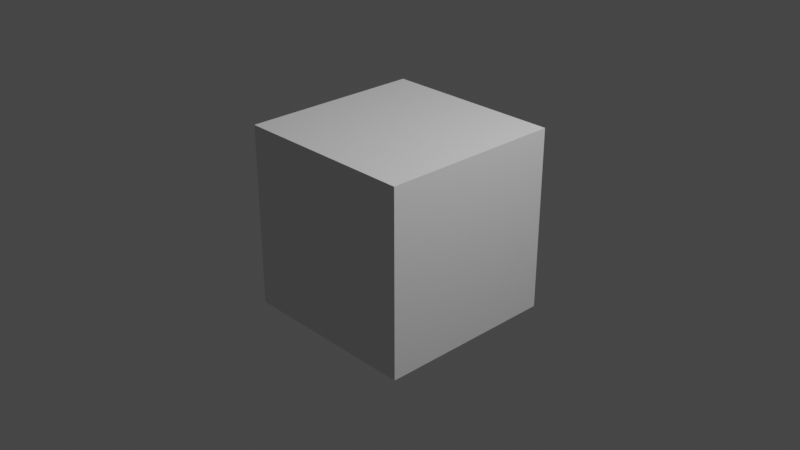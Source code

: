 # Source: arduino_blender.blend  (saved by Blender 2.93.20; exported with 4.5.12 LTS)
import bpy
from mathutils import Matrix  # noqa: F401  (used for matrix-valued properties, if any)

bpy.ops.wm.read_factory_settings(use_empty=True)
scene = bpy.context.scene
scene.name = 'Scene'

# ---- collections
col_collection = bpy.data.collections.new('Collection'); scene.collection.children.link(col_collection)

# ---- world
world_world = bpy.data.worlds.new('World'); scene.world = world_world
world_world.use_nodes = True; world_world.node_tree.nodes.clear()
_N = world_world.node_tree.nodes; _L = world_world.node_tree.links
n0 = _N.new('ShaderNodeOutputWorld'); n0.name = 'World Output'; n0.location = (300, 300)
n1 = _N.new('ShaderNodeBackground'); n1.name = 'Background'; n1.location = (10, 300)
n1.inputs[0].default_value = (0.05088, 0.05088, 0.05088, 1.0)
_L.new(n1.outputs[0], n0.inputs[0])
n0.is_active_output = True
world_world.color = (0.05088, 0.05088, 0.05088)
world_world.use_sun_shadow = False
world_world.sun_shadow_jitter_overblur = 0.0

# ---- cameras
cam_camera = bpy.data.cameras.new('Camera')
cam_camera.clip_end = 100.0
cam_camera.ortho_scale = 7.314

# ---- lights
light_light = bpy.data.lights.new('Light', 'POINT')
light_light.transmission_factor = 0.0
light_light.energy = 1000.0
light_light.shadow_soft_size = 0.1
light_light.shadow_maximum_resolution = 0.006
light_light.use_absolute_resolution = True

# ---- meshes
me_cube_002 = bpy.data.meshes.new('Cube.002')
me_cube_002.from_pydata([(-1.0, -1.0, -1.0), (-1.0, -1.0, 1.0), (-1.0, 1.0, -1.0), (-1.0, 1.0, 1.0), (1.0, -1.0, -1.0), (1.0, -1.0, 1.0), (1.0, 1.0, -1.0), (1.0, 1.0, 1.0)], [], [(0, 1, 3, 2), (2, 3, 7, 6), (6, 7, 5, 4), (4, 5, 1, 0), (2, 6, 4, 0), (7, 3, 1, 5)])
_uv = me_cube_002.uv_layers.new(name='UVMap')
_uv.uv.foreach_set('vector', [0.375, 0.0, 0.625, 0.0, 0.625, 0.25, 0.375, 0.25, 0.375, 0.25, 0.625, 0.25, 0.625, 0.5, 0.375, 0.5, 0.375, 0.5, 0.625, 0.5, 0.625, 0.75, 0.375, 0.75, 0.375, 0.75, 0.625, 0.75, 0.625, 1.0, 0.375, 1.0, 0.125, 0.5, 0.375, 0.5, 0.375, 0.75, 0.125, 0.75, 0.625, 0.5, 0.875, 0.5, 0.875, 0.75, 0.625, 0.75])
me_cube_002.use_remesh_fix_poles = True
me_cube_002.use_remesh_preserve_attributes = False
me_cube_002.update()

# ---- objects
ob_light = bpy.data.objects.new('Light', light_light)
ob_camera = bpy.data.objects.new('Camera', cam_camera)
ob_cube = bpy.data.objects.new('Cube', me_cube_002)

# ---- transforms, parenting, visibility, modifiers, constraints
ob_light.location = (4.076, 1.005, 5.904)
ob_light.rotation_euler = (0.6503, 0.05522, 1.866)
ob_light.lock_rotations_4d = False
ob_light.empty_display_type = 'ARROWS'
ob_light.color = (0.0, 0.0, 0.0, 0.0)
ob_light.lineart.crease_threshold = 0.0
ob_camera.location = (7.359, -6.926, 4.958)
ob_camera.rotation_euler = (1.109, 0.0, 0.8149)
ob_camera.lock_rotations_4d = False
ob_camera.empty_display_type = 'ARROWS'
ob_camera.color = (0.0, 0.0, 0.0, 0.0)
ob_camera.display_type = 'WIRE'
ob_camera.lineart.crease_threshold = 0.0
ob_cube.location = (0.0, 0.0, 0.0)

# ---- collection membership
col_collection.objects.link(ob_light)
col_collection.objects.link(ob_camera)
col_collection.objects.link(ob_cube)

# ---- scene / render settings (as saved in the file)
scene.camera = ob_camera
scene.frame_start = 1; scene.frame_end = 250; scene.frame_set(0)
scene.render.engine = 'BLENDER_EEVEE_NEXT'
scene.cycles.use_denoising = False
scene.cycles.samples = 128
scene.cycles.sampling_pattern = 'TABULATED_SOBOL'
scene.cycles.use_adaptive_sampling = False
scene.cycles.use_light_tree = False
scene.view_settings.view_transform = 'Filmic'
bpy.context.view_layer.update()
